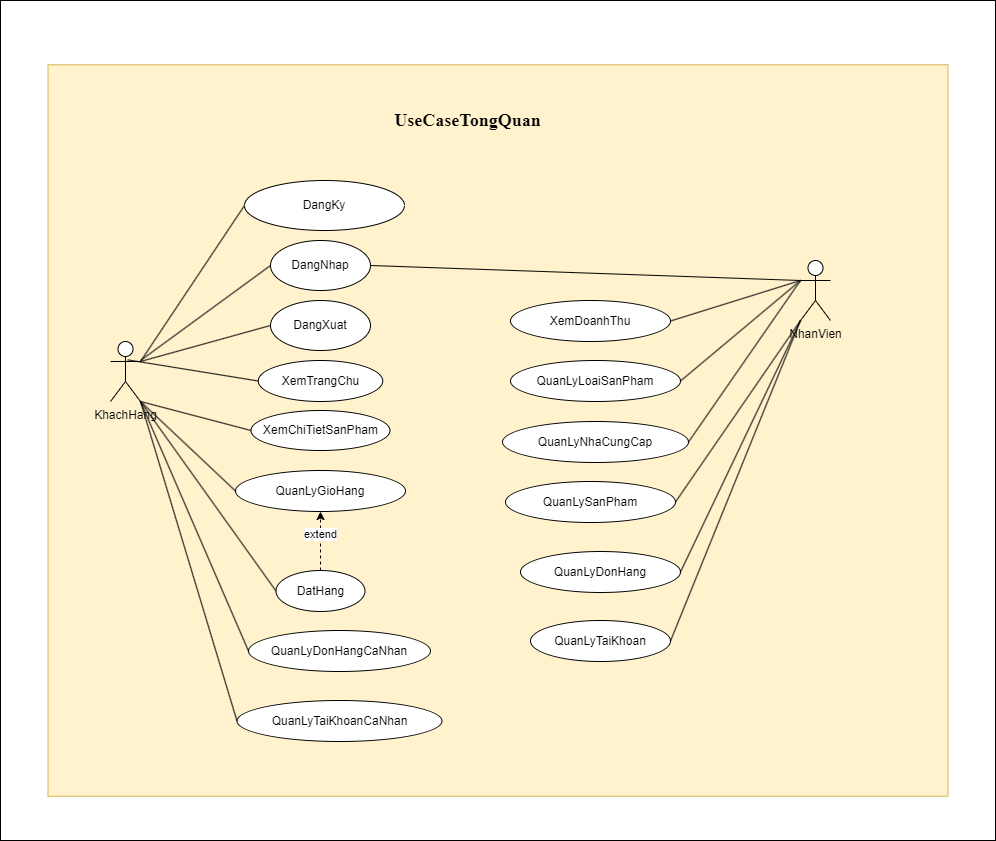

The diagram above was exported from draw.io. Its source (the exported page's mxGraphModel, read from the mxfile embedded in the PNG):
<mxGraphModel dx="619" dy="1448" grid="1" gridSize="10" guides="1" tooltips="1" connect="1" arrows="1" fold="1" page="1" pageScale="1" pageWidth="850" pageHeight="1100" math="0" shadow="0">
  <root>
    <mxCell id="0" />
    <mxCell id="1" parent="0" />
    <mxCell id="sp0QDQOJ34LcI31r1rcI-28" value="" style="rounded=0;whiteSpace=wrap;html=1;" parent="1" vertex="1">
      <mxGeometry x="80" y="-10" width="995" height="840" as="geometry" />
    </mxCell>
    <mxCell id="5jZOEuATWQM4G9nrbbOF-1" value="" style="rounded=0;whiteSpace=wrap;html=1;fillColor=#fff2cc;strokeColor=#d6b656;" parent="1" vertex="1">
      <mxGeometry x="127.5" y="54.25" width="900" height="731.5" as="geometry" />
    </mxCell>
    <mxCell id="Di8m26semtRrVW-A1vZc-1" value="KhachHang" style="shape=umlActor;verticalLabelPosition=bottom;verticalAlign=top;html=1;labelBackgroundColor=none;rounded=0;" parent="1" vertex="1">
      <mxGeometry x="190" y="331" width="30" height="60" as="geometry" />
    </mxCell>
    <mxCell id="Di8m26semtRrVW-A1vZc-2" value="NhanVien" style="shape=umlActor;verticalLabelPosition=bottom;verticalAlign=top;html=1;labelBackgroundColor=none;rounded=0;" parent="1" vertex="1">
      <mxGeometry x="880" y="250" width="30" height="60" as="geometry" />
    </mxCell>
    <mxCell id="Di8m26semtRrVW-A1vZc-3" value="DangNhap" style="ellipse;whiteSpace=wrap;html=1;labelBackgroundColor=none;rounded=0;" parent="1" vertex="1">
      <mxGeometry x="350" y="230" width="100" height="50" as="geometry" />
    </mxCell>
    <mxCell id="Di8m26semtRrVW-A1vZc-4" value="DangKy" style="ellipse;whiteSpace=wrap;html=1;labelBackgroundColor=none;rounded=0;" parent="1" vertex="1">
      <mxGeometry x="324" y="170" width="160" height="50" as="geometry" />
    </mxCell>
    <mxCell id="Di8m26semtRrVW-A1vZc-5" value="" style="endArrow=none;html=1;rounded=0;entryX=0;entryY=0.5;entryDx=0;entryDy=0;labelBackgroundColor=none;fontColor=default;" parent="1" source="Di8m26semtRrVW-A1vZc-1" target="Di8m26semtRrVW-A1vZc-3" edge="1">
      <mxGeometry width="50" height="50" relative="1" as="geometry">
        <mxPoint x="180" y="330" as="sourcePoint" />
        <mxPoint x="300" y="300" as="targetPoint" />
      </mxGeometry>
    </mxCell>
    <mxCell id="Di8m26semtRrVW-A1vZc-22" value="QuanLyDonHangCaNhan" style="ellipse;whiteSpace=wrap;html=1;direction=west;flipH=1;flipV=1;labelBackgroundColor=none;rounded=0;" parent="1" vertex="1">
      <mxGeometry x="328" y="620" width="182" height="41" as="geometry" />
    </mxCell>
    <mxCell id="Di8m26semtRrVW-A1vZc-23" value="QuanLyTaiKhoanCaNhan" style="ellipse;whiteSpace=wrap;html=1;direction=west;flipH=1;flipV=1;labelBackgroundColor=none;rounded=0;" parent="1" vertex="1">
      <mxGeometry x="316.5" y="690" width="205" height="41" as="geometry" />
    </mxCell>
    <mxCell id="Di8m26semtRrVW-A1vZc-10" value="XemTrangChu" style="ellipse;whiteSpace=wrap;html=1;direction=west;flipH=1;flipV=1;labelBackgroundColor=none;rounded=0;" parent="1" vertex="1">
      <mxGeometry x="337.75" y="350" width="124.5" height="41" as="geometry" />
    </mxCell>
    <mxCell id="Di8m26semtRrVW-A1vZc-17" value="XemChiTietSanPham" style="ellipse;whiteSpace=wrap;html=1;direction=west;flipH=1;flipV=1;labelBackgroundColor=none;rounded=0;" parent="1" vertex="1">
      <mxGeometry x="330.5" y="400" width="139" height="40" as="geometry" />
    </mxCell>
    <mxCell id="sp0QDQOJ34LcI31r1rcI-7" style="edgeStyle=orthogonalEdgeStyle;rounded=0;orthogonalLoop=1;jettySize=auto;html=1;exitX=0.5;exitY=1;exitDx=0;exitDy=0;entryX=0.5;entryY=0;entryDx=0;entryDy=0;dashed=1;" parent="1" source="Di8m26semtRrVW-A1vZc-19" target="Di8m26semtRrVW-A1vZc-21" edge="1">
      <mxGeometry relative="1" as="geometry" />
    </mxCell>
    <mxCell id="sp0QDQOJ34LcI31r1rcI-8" value="extend" style="edgeLabel;html=1;align=center;verticalAlign=middle;resizable=0;points=[];" parent="sp0QDQOJ34LcI31r1rcI-7" vertex="1" connectable="0">
      <mxGeometry x="0.2384" relative="1" as="geometry">
        <mxPoint as="offset" />
      </mxGeometry>
    </mxCell>
    <mxCell id="Di8m26semtRrVW-A1vZc-19" value="DatHang" style="ellipse;whiteSpace=wrap;html=1;direction=west;flipH=1;flipV=1;labelBackgroundColor=none;rounded=0;" parent="1" vertex="1">
      <mxGeometry x="355.5" y="560" width="89" height="41" as="geometry" />
    </mxCell>
    <mxCell id="Di8m26semtRrVW-A1vZc-21" value="QuanLyGioHang" style="ellipse;whiteSpace=wrap;html=1;direction=west;flipH=1;flipV=1;labelBackgroundColor=none;rounded=0;" parent="1" vertex="1">
      <mxGeometry x="315" y="460" width="170" height="41" as="geometry" />
    </mxCell>
    <mxCell id="Di8m26semtRrVW-A1vZc-55" value="QuanLyLoaiSanPham" style="ellipse;whiteSpace=wrap;html=1;direction=west;flipH=1;flipV=1;labelBackgroundColor=none;rounded=0;" parent="1" vertex="1">
      <mxGeometry x="590" y="350" width="170" height="41" as="geometry" />
    </mxCell>
    <mxCell id="Di8m26semtRrVW-A1vZc-56" value="QuanLyNhaCungCap" style="ellipse;whiteSpace=wrap;html=1;direction=west;flipH=1;flipV=1;labelBackgroundColor=none;rounded=0;" parent="1" vertex="1">
      <mxGeometry x="582" y="411" width="186" height="41" as="geometry" />
    </mxCell>
    <mxCell id="Di8m26semtRrVW-A1vZc-57" value="QuanLySanPham" style="ellipse;whiteSpace=wrap;html=1;direction=west;flipH=1;flipV=1;labelBackgroundColor=none;rounded=0;" parent="1" vertex="1">
      <mxGeometry x="585" y="471" width="170" height="41" as="geometry" />
    </mxCell>
    <mxCell id="Di8m26semtRrVW-A1vZc-58" value="QuanLyDonHang" style="ellipse;whiteSpace=wrap;html=1;direction=west;flipH=1;flipV=1;labelBackgroundColor=none;rounded=0;" parent="1" vertex="1">
      <mxGeometry x="600" y="541" width="160" height="41" as="geometry" />
    </mxCell>
    <mxCell id="Di8m26semtRrVW-A1vZc-59" value="QuanLyTaiKhoan" style="ellipse;whiteSpace=wrap;html=1;direction=west;flipH=1;flipV=1;labelBackgroundColor=none;rounded=0;" parent="1" vertex="1">
      <mxGeometry x="610" y="610" width="140" height="41" as="geometry" />
    </mxCell>
    <mxCell id="TxwAsLXEm6QQQwMa-B48-1" value="&lt;font face=&quot;Times New Roman&quot; size=&quot;1&quot; style=&quot;&quot;&gt;&lt;b style=&quot;font-size: 18px;&quot;&gt;UseCaseTongQuan&lt;/b&gt;&lt;/font&gt;" style="text;html=1;align=center;verticalAlign=middle;resizable=0;points=[];autosize=1;strokeColor=none;fillColor=none;labelBackgroundColor=none;rounded=0;" parent="1" vertex="1">
      <mxGeometry x="462.25" y="90" width="170" height="40" as="geometry" />
    </mxCell>
    <mxCell id="sp0QDQOJ34LcI31r1rcI-4" value="DangXuat" style="ellipse;whiteSpace=wrap;html=1;labelBackgroundColor=none;rounded=0;" parent="1" vertex="1">
      <mxGeometry x="350" y="290" width="100" height="50" as="geometry" />
    </mxCell>
    <mxCell id="sp0QDQOJ34LcI31r1rcI-10" value="XemDoanhThu" style="ellipse;whiteSpace=wrap;html=1;direction=west;flipH=1;flipV=1;labelBackgroundColor=none;rounded=0;" parent="1" vertex="1">
      <mxGeometry x="590" y="290" width="160" height="41" as="geometry" />
    </mxCell>
    <mxCell id="sp0QDQOJ34LcI31r1rcI-12" value="" style="endArrow=none;html=1;rounded=0;entryX=0;entryY=0.3333333333333333;entryDx=0;entryDy=0;entryPerimeter=0;exitX=1;exitY=0.5;exitDx=0;exitDy=0;" parent="1" source="Di8m26semtRrVW-A1vZc-3" target="Di8m26semtRrVW-A1vZc-2" edge="1">
      <mxGeometry width="50" height="50" relative="1" as="geometry">
        <mxPoint x="560" y="200" as="sourcePoint" />
        <mxPoint x="610" y="150" as="targetPoint" />
      </mxGeometry>
    </mxCell>
    <mxCell id="sp0QDQOJ34LcI31r1rcI-13" value="" style="endArrow=none;html=1;rounded=0;entryX=0;entryY=0.5;entryDx=0;entryDy=0;exitX=1;exitY=0.3333333333333333;exitDx=0;exitDy=0;exitPerimeter=0;" parent="1" source="Di8m26semtRrVW-A1vZc-1" target="sp0QDQOJ34LcI31r1rcI-4" edge="1">
      <mxGeometry width="50" height="50" relative="1" as="geometry">
        <mxPoint x="210" y="501" as="sourcePoint" />
        <mxPoint x="260" y="451" as="targetPoint" />
      </mxGeometry>
    </mxCell>
    <mxCell id="sp0QDQOJ34LcI31r1rcI-14" value="" style="endArrow=none;html=1;rounded=0;entryX=0;entryY=0.5;entryDx=0;entryDy=0;exitX=1;exitY=0.3333333333333333;exitDx=0;exitDy=0;exitPerimeter=0;" parent="1" source="Di8m26semtRrVW-A1vZc-1" target="Di8m26semtRrVW-A1vZc-4" edge="1">
      <mxGeometry width="50" height="50" relative="1" as="geometry">
        <mxPoint x="160" y="260" as="sourcePoint" />
        <mxPoint x="210" y="210" as="targetPoint" />
      </mxGeometry>
    </mxCell>
    <mxCell id="sp0QDQOJ34LcI31r1rcI-15" value="" style="endArrow=none;html=1;rounded=0;entryX=1;entryY=0.5;entryDx=0;entryDy=0;exitX=0.575;exitY=0.306;exitDx=0;exitDy=0;exitPerimeter=0;" parent="1" source="Di8m26semtRrVW-A1vZc-1" target="Di8m26semtRrVW-A1vZc-10" edge="1">
      <mxGeometry width="50" height="50" relative="1" as="geometry">
        <mxPoint x="200" y="490" as="sourcePoint" />
        <mxPoint x="250" y="440" as="targetPoint" />
      </mxGeometry>
    </mxCell>
    <mxCell id="sp0QDQOJ34LcI31r1rcI-16" value="" style="endArrow=none;html=1;rounded=0;entryX=1;entryY=0.5;entryDx=0;entryDy=0;exitX=1;exitY=1;exitDx=0;exitDy=0;exitPerimeter=0;" parent="1" source="Di8m26semtRrVW-A1vZc-1" target="Di8m26semtRrVW-A1vZc-17" edge="1">
      <mxGeometry width="50" height="50" relative="1" as="geometry">
        <mxPoint x="240" y="480" as="sourcePoint" />
        <mxPoint x="290" y="430" as="targetPoint" />
      </mxGeometry>
    </mxCell>
    <mxCell id="sp0QDQOJ34LcI31r1rcI-17" value="" style="endArrow=none;html=1;rounded=0;entryX=1;entryY=0.5;entryDx=0;entryDy=0;exitX=1;exitY=1;exitDx=0;exitDy=0;exitPerimeter=0;" parent="1" source="Di8m26semtRrVW-A1vZc-1" target="Di8m26semtRrVW-A1vZc-21" edge="1">
      <mxGeometry width="50" height="50" relative="1" as="geometry">
        <mxPoint x="210" y="490" as="sourcePoint" />
        <mxPoint x="260" y="440" as="targetPoint" />
      </mxGeometry>
    </mxCell>
    <mxCell id="sp0QDQOJ34LcI31r1rcI-18" value="" style="endArrow=none;html=1;rounded=0;entryX=1;entryY=0.5;entryDx=0;entryDy=0;exitX=1;exitY=1;exitDx=0;exitDy=0;exitPerimeter=0;" parent="1" source="Di8m26semtRrVW-A1vZc-1" target="Di8m26semtRrVW-A1vZc-19" edge="1">
      <mxGeometry width="50" height="50" relative="1" as="geometry">
        <mxPoint x="240" y="570" as="sourcePoint" />
        <mxPoint x="290" y="520" as="targetPoint" />
      </mxGeometry>
    </mxCell>
    <mxCell id="sp0QDQOJ34LcI31r1rcI-19" value="" style="endArrow=none;html=1;rounded=0;entryX=1;entryY=0.5;entryDx=0;entryDy=0;exitX=1;exitY=1;exitDx=0;exitDy=0;exitPerimeter=0;" parent="1" source="Di8m26semtRrVW-A1vZc-1" target="Di8m26semtRrVW-A1vZc-22" edge="1">
      <mxGeometry width="50" height="50" relative="1" as="geometry">
        <mxPoint x="210" y="640" as="sourcePoint" />
        <mxPoint x="260" y="590" as="targetPoint" />
      </mxGeometry>
    </mxCell>
    <mxCell id="sp0QDQOJ34LcI31r1rcI-20" value="" style="endArrow=none;html=1;rounded=0;entryX=1;entryY=0.5;entryDx=0;entryDy=0;exitX=1;exitY=1;exitDx=0;exitDy=0;exitPerimeter=0;" parent="1" source="Di8m26semtRrVW-A1vZc-1" target="Di8m26semtRrVW-A1vZc-23" edge="1">
      <mxGeometry width="50" height="50" relative="1" as="geometry">
        <mxPoint x="220" y="700" as="sourcePoint" />
        <mxPoint x="270" y="650" as="targetPoint" />
      </mxGeometry>
    </mxCell>
    <mxCell id="sp0QDQOJ34LcI31r1rcI-21" value="" style="endArrow=none;html=1;rounded=0;entryX=0;entryY=0.3333333333333333;entryDx=0;entryDy=0;entryPerimeter=0;exitX=0;exitY=0.5;exitDx=0;exitDy=0;" parent="1" source="sp0QDQOJ34LcI31r1rcI-10" target="Di8m26semtRrVW-A1vZc-2" edge="1">
      <mxGeometry width="50" height="50" relative="1" as="geometry">
        <mxPoint x="800" y="410" as="sourcePoint" />
        <mxPoint x="850" y="360" as="targetPoint" />
      </mxGeometry>
    </mxCell>
    <mxCell id="sp0QDQOJ34LcI31r1rcI-22" value="" style="endArrow=none;html=1;rounded=0;entryX=0;entryY=0.3333333333333333;entryDx=0;entryDy=0;entryPerimeter=0;exitX=0;exitY=0.5;exitDx=0;exitDy=0;" parent="1" source="Di8m26semtRrVW-A1vZc-55" target="Di8m26semtRrVW-A1vZc-2" edge="1">
      <mxGeometry width="50" height="50" relative="1" as="geometry">
        <mxPoint x="770" y="400" as="sourcePoint" />
        <mxPoint x="820" y="350" as="targetPoint" />
      </mxGeometry>
    </mxCell>
    <mxCell id="sp0QDQOJ34LcI31r1rcI-23" value="" style="endArrow=none;html=1;rounded=0;entryX=0;entryY=0.3333333333333333;entryDx=0;entryDy=0;entryPerimeter=0;exitX=0;exitY=0.5;exitDx=0;exitDy=0;" parent="1" source="Di8m26semtRrVW-A1vZc-56" target="Di8m26semtRrVW-A1vZc-2" edge="1">
      <mxGeometry width="50" height="50" relative="1" as="geometry">
        <mxPoint x="780" y="450" as="sourcePoint" />
        <mxPoint x="830" y="400" as="targetPoint" />
      </mxGeometry>
    </mxCell>
    <mxCell id="sp0QDQOJ34LcI31r1rcI-24" value="" style="endArrow=none;html=1;rounded=0;entryX=0;entryY=1;entryDx=0;entryDy=0;entryPerimeter=0;exitX=0;exitY=0.5;exitDx=0;exitDy=0;" parent="1" source="Di8m26semtRrVW-A1vZc-57" target="Di8m26semtRrVW-A1vZc-2" edge="1">
      <mxGeometry width="50" height="50" relative="1" as="geometry">
        <mxPoint x="790" y="500" as="sourcePoint" />
        <mxPoint x="840" y="450" as="targetPoint" />
      </mxGeometry>
    </mxCell>
    <mxCell id="sp0QDQOJ34LcI31r1rcI-25" value="" style="endArrow=none;html=1;rounded=0;entryX=0;entryY=1;entryDx=0;entryDy=0;entryPerimeter=0;exitX=0;exitY=0.5;exitDx=0;exitDy=0;" parent="1" source="Di8m26semtRrVW-A1vZc-58" target="Di8m26semtRrVW-A1vZc-2" edge="1">
      <mxGeometry width="50" height="50" relative="1" as="geometry">
        <mxPoint x="800" y="520" as="sourcePoint" />
        <mxPoint x="850" y="470" as="targetPoint" />
      </mxGeometry>
    </mxCell>
    <mxCell id="sp0QDQOJ34LcI31r1rcI-27" value="" style="endArrow=none;html=1;rounded=0;entryX=0;entryY=1;entryDx=0;entryDy=0;entryPerimeter=0;exitX=0;exitY=0.5;exitDx=0;exitDy=0;" parent="1" source="Di8m26semtRrVW-A1vZc-59" target="Di8m26semtRrVW-A1vZc-2" edge="1">
      <mxGeometry width="50" height="50" relative="1" as="geometry">
        <mxPoint x="860" y="490" as="sourcePoint" />
        <mxPoint x="910" y="440" as="targetPoint" />
      </mxGeometry>
    </mxCell>
  </root>
</mxGraphModel>